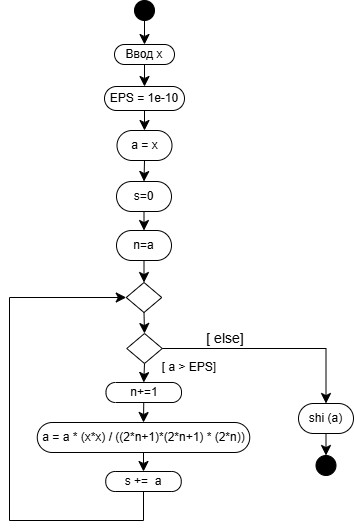

The diagram above was exported from draw.io. Its source (the exported page's mxGraphModel, read from the mxfile embedded in the PNG):
<mxGraphModel dx="871" dy="469" grid="1" gridSize="10" guides="1" tooltips="1" connect="1" arrows="1" fold="1" page="1" pageScale="1" pageWidth="827" pageHeight="1169" math="0" shadow="0">
  <root>
    <mxCell id="0" />
    <mxCell id="1" parent="0" />
    <mxCell id="cPdPXBJIzrPJvFN8IWil-1" value="&lt;font dir=&quot;auto&quot; style=&quot;vertical-align: inherit;&quot;&gt;&lt;font dir=&quot;auto&quot; style=&quot;vertical-align: inherit;&quot;&gt;Bвод х&lt;/font&gt;&lt;/font&gt;" style="rounded=1;whiteSpace=wrap;html=1;arcSize=50;" vertex="1" parent="1">
      <mxGeometry x="195" y="154" width="60" height="20" as="geometry" />
    </mxCell>
    <mxCell id="cPdPXBJIzrPJvFN8IWil-2" value="" style="ellipse;whiteSpace=wrap;html=1;aspect=fixed;fillColor=#000000;" vertex="1" parent="1">
      <mxGeometry x="215" y="110" width="20" height="20" as="geometry" />
    </mxCell>
    <mxCell id="cPdPXBJIzrPJvFN8IWil-4" value="&lt;font dir=&quot;auto&quot; style=&quot;vertical-align: inherit;&quot;&gt;&lt;font dir=&quot;auto&quot; style=&quot;vertical-align: inherit;&quot;&gt;EPS = 1e-10&lt;/font&gt;&lt;/font&gt;" style="rounded=1;whiteSpace=wrap;html=1;arcSize=50;" vertex="1" parent="1">
      <mxGeometry x="185" y="196" width="80" height="24" as="geometry" />
    </mxCell>
    <mxCell id="cPdPXBJIzrPJvFN8IWil-5" value="" style="endArrow=classic;html=1;rounded=0;fontSize=12;startSize=8;endSize=8;curved=1;exitX=0.5;exitY=1;exitDx=0;exitDy=0;entryX=0.5;entryY=0;entryDx=0;entryDy=0;" edge="1" parent="1" source="cPdPXBJIzrPJvFN8IWil-2" target="cPdPXBJIzrPJvFN8IWil-1">
      <mxGeometry width="50" height="50" relative="1" as="geometry">
        <mxPoint x="230" y="370" as="sourcePoint" />
        <mxPoint x="280" y="320" as="targetPoint" />
      </mxGeometry>
    </mxCell>
    <mxCell id="cPdPXBJIzrPJvFN8IWil-6" value="" style="endArrow=classic;html=1;rounded=0;fontSize=12;startSize=8;endSize=8;curved=1;exitX=0.5;exitY=1;exitDx=0;exitDy=0;" edge="1" parent="1" source="cPdPXBJIzrPJvFN8IWil-1" target="cPdPXBJIzrPJvFN8IWil-4">
      <mxGeometry width="50" height="50" relative="1" as="geometry">
        <mxPoint x="230" y="370" as="sourcePoint" />
        <mxPoint x="280" y="320" as="targetPoint" />
      </mxGeometry>
    </mxCell>
    <mxCell id="cPdPXBJIzrPJvFN8IWil-7" value="a = x" style="rounded=1;whiteSpace=wrap;html=1;arcSize=50;" vertex="1" parent="1">
      <mxGeometry x="197.5" y="240" width="55" height="30" as="geometry" />
    </mxCell>
    <mxCell id="cPdPXBJIzrPJvFN8IWil-8" value="s=0" style="rounded=1;whiteSpace=wrap;html=1;arcSize=50;" vertex="1" parent="1">
      <mxGeometry x="197" y="291" width="55" height="30" as="geometry" />
    </mxCell>
    <mxCell id="cPdPXBJIzrPJvFN8IWil-9" value="n=a" style="rounded=1;whiteSpace=wrap;html=1;arcSize=50;" vertex="1" parent="1">
      <mxGeometry x="197" y="340" width="55" height="30" as="geometry" />
    </mxCell>
    <mxCell id="cPdPXBJIzrPJvFN8IWil-10" value="" style="endArrow=classic;html=1;rounded=0;fontSize=12;startSize=8;endSize=8;curved=1;exitX=0.5;exitY=1;exitDx=0;exitDy=0;entryX=0.5;entryY=0;entryDx=0;entryDy=0;" edge="1" parent="1" source="cPdPXBJIzrPJvFN8IWil-4" target="cPdPXBJIzrPJvFN8IWil-7">
      <mxGeometry width="50" height="50" relative="1" as="geometry">
        <mxPoint x="230" y="370" as="sourcePoint" />
        <mxPoint x="280" y="320" as="targetPoint" />
      </mxGeometry>
    </mxCell>
    <mxCell id="cPdPXBJIzrPJvFN8IWil-11" value="" style="endArrow=classic;html=1;rounded=0;fontSize=12;startSize=8;endSize=8;curved=1;exitX=0.5;exitY=1;exitDx=0;exitDy=0;entryX=0.5;entryY=0;entryDx=0;entryDy=0;" edge="1" parent="1" source="cPdPXBJIzrPJvFN8IWil-7" target="cPdPXBJIzrPJvFN8IWil-8">
      <mxGeometry width="50" height="50" relative="1" as="geometry">
        <mxPoint x="230" y="370" as="sourcePoint" />
        <mxPoint x="280" y="320" as="targetPoint" />
      </mxGeometry>
    </mxCell>
    <mxCell id="cPdPXBJIzrPJvFN8IWil-12" value="" style="endArrow=classic;html=1;rounded=0;fontSize=12;startSize=8;endSize=8;curved=1;exitX=0.5;exitY=1;exitDx=0;exitDy=0;entryX=0.5;entryY=0;entryDx=0;entryDy=0;" edge="1" parent="1" source="cPdPXBJIzrPJvFN8IWil-8" target="cPdPXBJIzrPJvFN8IWil-9">
      <mxGeometry width="50" height="50" relative="1" as="geometry">
        <mxPoint x="230" y="370" as="sourcePoint" />
        <mxPoint x="280" y="320" as="targetPoint" />
      </mxGeometry>
    </mxCell>
    <mxCell id="cPdPXBJIzrPJvFN8IWil-13" value="" style="rhombus;whiteSpace=wrap;html=1;" vertex="1" parent="1">
      <mxGeometry x="206.75" y="392" width="35.5" height="30" as="geometry" />
    </mxCell>
    <mxCell id="cPdPXBJIzrPJvFN8IWil-14" value="" style="rhombus;whiteSpace=wrap;html=1;" vertex="1" parent="1">
      <mxGeometry x="207.25" y="443" width="35.5" height="30" as="geometry" />
    </mxCell>
    <mxCell id="cPdPXBJIzrPJvFN8IWil-15" value="a = a * (x*x) / ((2*n+1)*(2*n+1) * (2*n))" style="rounded=1;whiteSpace=wrap;html=1;arcSize=50;" vertex="1" parent="1">
      <mxGeometry x="117.75" y="532" width="212.5" height="30" as="geometry" />
    </mxCell>
    <mxCell id="cPdPXBJIzrPJvFN8IWil-16" value="n+=1" style="rounded=1;whiteSpace=wrap;html=1;arcSize=47;" vertex="1" parent="1">
      <mxGeometry x="186.5" y="492" width="75.5" height="20" as="geometry" />
    </mxCell>
    <mxCell id="cPdPXBJIzrPJvFN8IWil-17" value="s +=&amp;nbsp; a" style="rounded=1;whiteSpace=wrap;html=1;arcSize=47;" vertex="1" parent="1">
      <mxGeometry x="186.25" y="581" width="75.5" height="20" as="geometry" />
    </mxCell>
    <mxCell id="cPdPXBJIzrPJvFN8IWil-18" value="" style="endArrow=classic;html=1;rounded=0;fontSize=12;startSize=8;endSize=8;curved=1;exitX=0.5;exitY=1;exitDx=0;exitDy=0;entryX=0.5;entryY=0;entryDx=0;entryDy=0;" edge="1" parent="1" source="cPdPXBJIzrPJvFN8IWil-9" target="cPdPXBJIzrPJvFN8IWil-13">
      <mxGeometry width="50" height="50" relative="1" as="geometry">
        <mxPoint x="230" y="470" as="sourcePoint" />
        <mxPoint x="280" y="420" as="targetPoint" />
      </mxGeometry>
    </mxCell>
    <mxCell id="cPdPXBJIzrPJvFN8IWil-19" value="" style="endArrow=classic;html=1;rounded=0;fontSize=12;startSize=8;endSize=8;curved=1;exitX=0.5;exitY=1;exitDx=0;exitDy=0;entryX=0.5;entryY=0;entryDx=0;entryDy=0;" edge="1" parent="1" source="cPdPXBJIzrPJvFN8IWil-13" target="cPdPXBJIzrPJvFN8IWil-14">
      <mxGeometry width="50" height="50" relative="1" as="geometry">
        <mxPoint x="230" y="470" as="sourcePoint" />
        <mxPoint x="280" y="420" as="targetPoint" />
      </mxGeometry>
    </mxCell>
    <mxCell id="cPdPXBJIzrPJvFN8IWil-20" value="" style="endArrow=classic;html=1;rounded=0;fontSize=12;startSize=8;endSize=8;curved=1;exitX=0.5;exitY=1;exitDx=0;exitDy=0;entryX=0.5;entryY=0;entryDx=0;entryDy=0;" edge="1" parent="1" source="cPdPXBJIzrPJvFN8IWil-14" target="cPdPXBJIzrPJvFN8IWil-16">
      <mxGeometry width="50" height="50" relative="1" as="geometry">
        <mxPoint x="230" y="470" as="sourcePoint" />
        <mxPoint x="280" y="420" as="targetPoint" />
      </mxGeometry>
    </mxCell>
    <mxCell id="cPdPXBJIzrPJvFN8IWil-21" value="" style="endArrow=classic;html=1;rounded=0;fontSize=12;startSize=8;endSize=8;curved=1;exitX=0.5;exitY=1;exitDx=0;exitDy=0;entryX=0.5;entryY=0;entryDx=0;entryDy=0;" edge="1" parent="1" source="cPdPXBJIzrPJvFN8IWil-16" target="cPdPXBJIzrPJvFN8IWil-15">
      <mxGeometry width="50" height="50" relative="1" as="geometry">
        <mxPoint x="265" y="483" as="sourcePoint" />
        <mxPoint x="315" y="433" as="targetPoint" />
      </mxGeometry>
    </mxCell>
    <mxCell id="cPdPXBJIzrPJvFN8IWil-23" value="" style="endArrow=classic;html=1;rounded=0;fontSize=12;startSize=8;endSize=8;curved=1;exitX=0.5;exitY=1;exitDx=0;exitDy=0;entryX=0.5;entryY=0;entryDx=0;entryDy=0;" edge="1" parent="1" source="cPdPXBJIzrPJvFN8IWil-15" target="cPdPXBJIzrPJvFN8IWil-17">
      <mxGeometry width="50" height="50" relative="1" as="geometry">
        <mxPoint x="230" y="470" as="sourcePoint" />
        <mxPoint x="280" y="420" as="targetPoint" />
      </mxGeometry>
    </mxCell>
    <mxCell id="cPdPXBJIzrPJvFN8IWil-24" value="" style="endArrow=classic;html=1;rounded=0;fontSize=12;startSize=8;endSize=8;edgeStyle=orthogonalEdgeStyle;exitX=0.5;exitY=1;exitDx=0;exitDy=0;entryX=0;entryY=0.5;entryDx=0;entryDy=0;" edge="1" parent="1" source="cPdPXBJIzrPJvFN8IWil-17" target="cPdPXBJIzrPJvFN8IWil-13">
      <mxGeometry width="50" height="50" relative="1" as="geometry">
        <mxPoint x="363" y="562" as="sourcePoint" />
        <mxPoint x="413" y="512" as="targetPoint" />
        <Array as="points">
          <mxPoint x="224" y="630" />
          <mxPoint x="90" y="630" />
          <mxPoint x="90" y="407" />
        </Array>
      </mxGeometry>
    </mxCell>
    <mxCell id="cPdPXBJIzrPJvFN8IWil-25" value="shi (a)" style="rounded=1;whiteSpace=wrap;html=1;arcSize=50;" vertex="1" parent="1">
      <mxGeometry x="379" y="513" width="55" height="30" as="geometry" />
    </mxCell>
    <mxCell id="cPdPXBJIzrPJvFN8IWil-26" value="" style="endArrow=classic;html=1;rounded=0;fontSize=12;startSize=8;endSize=8;edgeStyle=orthogonalEdgeStyle;exitX=1;exitY=0.5;exitDx=0;exitDy=0;entryX=0.5;entryY=0;entryDx=0;entryDy=0;" edge="1" parent="1" source="cPdPXBJIzrPJvFN8IWil-14" target="cPdPXBJIzrPJvFN8IWil-25">
      <mxGeometry width="50" height="50" relative="1" as="geometry">
        <mxPoint x="230" y="470" as="sourcePoint" />
        <mxPoint x="280" y="420" as="targetPoint" />
      </mxGeometry>
    </mxCell>
    <mxCell id="cPdPXBJIzrPJvFN8IWil-27" value="" style="ellipse;whiteSpace=wrap;html=1;aspect=fixed;fillColor=#000000;" vertex="1" parent="1">
      <mxGeometry x="396.5" y="565" width="20" height="20" as="geometry" />
    </mxCell>
    <mxCell id="cPdPXBJIzrPJvFN8IWil-28" value="" style="endArrow=classic;html=1;rounded=0;fontSize=12;startSize=8;endSize=8;curved=1;exitX=0.5;exitY=1;exitDx=0;exitDy=0;entryX=0.5;entryY=0;entryDx=0;entryDy=0;" edge="1" parent="1" source="cPdPXBJIzrPJvFN8IWil-25" target="cPdPXBJIzrPJvFN8IWil-27">
      <mxGeometry width="50" height="50" relative="1" as="geometry">
        <mxPoint x="230" y="570" as="sourcePoint" />
        <mxPoint x="280" y="520" as="targetPoint" />
      </mxGeometry>
    </mxCell>
    <mxCell id="cPdPXBJIzrPJvFN8IWil-29" value="&lt;font style=&quot;font-size: 12px;&quot;&gt;[ a &amp;gt; EPS]&lt;/font&gt;" style="text;html=1;whiteSpace=wrap;strokeColor=none;fillColor=none;align=center;verticalAlign=middle;rounded=0;fontSize=16;" vertex="1" parent="1">
      <mxGeometry x="220" y="460" width="100" height="30" as="geometry" />
    </mxCell>
    <mxCell id="cPdPXBJIzrPJvFN8IWil-30" value="&lt;font style=&quot;font-size: 14px;&quot;&gt;[ else]&lt;/font&gt;" style="text;html=1;whiteSpace=wrap;strokeColor=none;fillColor=none;align=center;verticalAlign=middle;rounded=0;fontSize=16;" vertex="1" parent="1">
      <mxGeometry x="276" y="432" width="60" height="30" as="geometry" />
    </mxCell>
  </root>
</mxGraphModel>